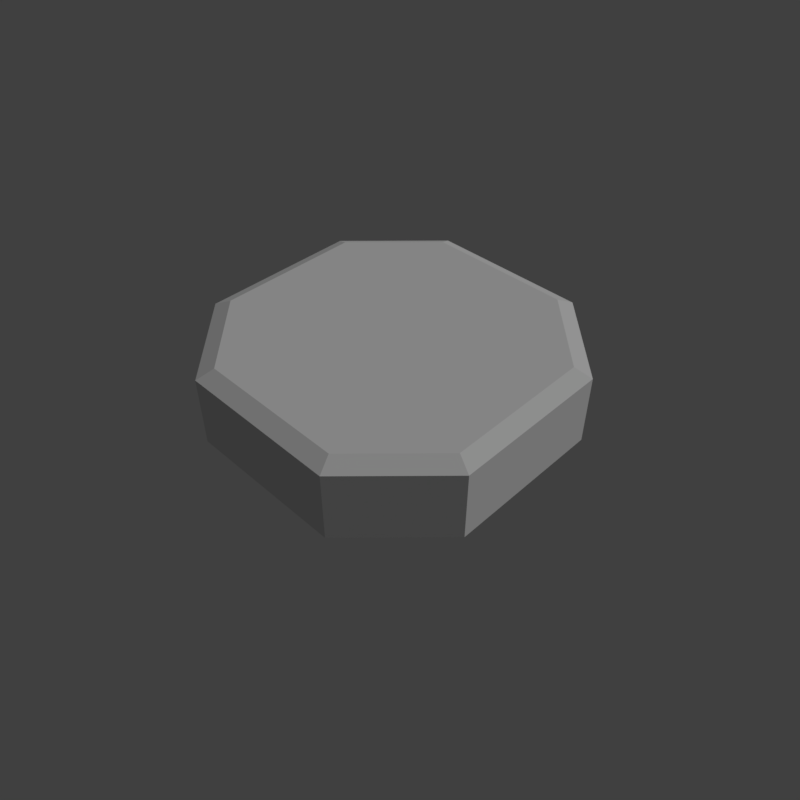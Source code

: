 # Source: grass_platform.blend  (saved by Blender 2.79.0; exported with 4.5.12 LTS)
import bpy
from mathutils import Matrix  # noqa: F401  (used for matrix-valued properties, if any)

bpy.ops.wm.read_factory_settings(use_empty=True)
scene = bpy.context.scene
scene.name = 'Scene'

# ---- collections
col_collection_1 = bpy.data.collections.new('Collection 1'); scene.collection.children.link(col_collection_1)

# ---- materials (node trees are filled in below, after node groups)
mat_grass = bpy.data.materials.new('grass')
mat_grass.alpha_threshold = 0.0
mat_grass.use_transparent_shadow = False
mat_grass.roughness = 0.5
mat_grass.specular_intensity = 0.0

# ---- material node trees

# ---- world
world_world = bpy.data.worlds.new('World'); scene.world = world_world
world_world.color = (0.05088, 0.05088, 0.05088)
world_world.use_sun_shadow = False
world_world.sun_shadow_jitter_overblur = 0.0
world_world.cycles.sampling_method = 'MANUAL'

# ---- cameras
cam_camera = bpy.data.cameras.new('Camera')
cam_camera.clip_end = 100.0
cam_camera.lens = 35.0
cam_camera.sensor_width = 32.0
cam_camera.sensor_height = 18.0
cam_camera.display_size = 2.0
cam_camera.dof.focus_distance = 0.0
cam_camera.dof.aperture_fstop = 128.0
cam_camera.dof.aperture_blades = 6

# ---- lights
light_hemi = bpy.data.lights.new('Hemi', 'SUN')
light_hemi.transmission_factor = 0.0
light_hemi.angle = 0.1993
light_hemi.energy = 1.0
light_hemi.shadow_buffer_clip_start = 0.5
light_hemi.shadow_soft_size = 0.1
light_hemi.shadow_cascade_max_distance = 1000.0

# ---- meshes
me_grassplatform = bpy.data.meshes.new('GrassPlatform')
me_grassplatform.from_pydata([(1.0, -2.0, -0.1), (2.0, -1.0, -0.1), (1.0, -1.0, -2.98e-08), (1.8, 1.907e-06, -2.98e-08), (0.9133, -1.8, -2.98e-08), (1.8, -0.9133, -2.98e-08), (1.0, -2.0, -1.0), (2.0, -1.0, -1.0), (3.457e-06, -2.0, -0.1), (4.053e-06, -1.0, -2.98e-08), (-2.0, -1.0, -0.1), (-1.0, -2.0, -0.1), (-1.0, -1.0, -2.98e-08), (3.457e-06, -1.8, -2.98e-08), (-1.8, -8.941e-07, -2.98e-08), (-1.8, -0.9133, -2.98e-08), (-0.9133, -1.8, -2.98e-08), (3.457e-06, -2.0, -1.0), (-2.0, -1.0, -1.0), (-1.0, -2.0, -1.0), (0.0, 0.0, -2.98e-08), (0.0, 1.0, -2.98e-08), (-2.0, 5.96e-07, -0.1), (-1.0, 0.0, -2.98e-08), (9.537e-07, 2.0, -0.1), (-1.0, 2.0, -0.1), (-2.0, 1.0, -0.1), (-1.0, 1.0, -2.98e-08), (-0.9133, 1.8, -2.98e-08), (-1.8, 0.9133, -2.98e-08), (-2.0, 5.96e-07, -1.0), (9.537e-07, 2.0, -1.0), (-1.0, 2.0, -1.0), (-2.0, 1.0, -1.0), (1.0, 4.053e-06, -2.98e-08), (2.0, 3.457e-06, -0.1), (2.0, 1.0, -0.1), (1.0, 2.0, -0.1), (1.0, 1.0, -2.98e-08), (2.146e-06, 1.8, -2.98e-08), (1.8, 0.9133, -2.98e-08), (0.9133, 1.8, -2.98e-08), (2.0, 3.457e-06, -1.0), (2.0, 1.0, -1.0), (1.0, 2.0, -1.0)], [], [(9, 2, 34, 20), (2, 5, 3, 34), (13, 4, 2, 9), (4, 5, 2), (13, 8, 0, 4), (4, 0, 1, 5), (5, 1, 35, 3), (1, 7, 42, 35), (8, 17, 6, 0), (0, 6, 7, 1), (23, 12, 9, 20), (12, 16, 13, 9), (14, 15, 12, 23), (15, 16, 12), (14, 22, 10, 15), (15, 10, 11, 16), (16, 11, 8, 13), (11, 19, 17, 8), (22, 30, 18, 10), (10, 18, 19, 11), (21, 27, 23, 20), (27, 29, 14, 23), (39, 28, 27, 21), (28, 29, 27), (39, 24, 25, 28), (28, 25, 26, 29), (29, 26, 22, 14), (26, 33, 30, 22), (24, 31, 32, 25), (25, 32, 33, 26), (34, 38, 21, 20), (38, 41, 39, 21), (3, 40, 38, 34), (40, 41, 38), (3, 35, 36, 40), (40, 36, 37, 41), (41, 37, 24, 39), (37, 44, 31, 24), (35, 42, 43, 36), (36, 43, 44, 37)])
_uv = me_grassplatform.uv_layers.new(name='UVMap')
_uv.uv.foreach_set('vector', [0.3333, 0.1667, 0.1667, 0.1667, 0.1667, 0.3333, 0.3333, 0.3333, 0.1667, 0.1667, 0.0349, 0.1811, 0.0349, 0.3333, 0.1667, 0.3333, 0.3216, 0.0349, 0.1811, 0.0349, 0.1667, 0.1667, 0.3236, 0.1667, 0.1811, 0.0349, 0.0349, 0.1811, 0.1667, 0.1667, 0.3216, 0.0349, 0.3216, 0.0124, 0.1667, 0.0124, 0.1811, 0.0349, 0.1811, 0.0349, 0.1667, 0.0124, 0.0031, 0.1667, 0.0349, 0.1811, 0.0349, 0.1811, 0.0031, 0.1667, 0.0031, 0.3333, 0.0349, 0.3333, 0.3094, 0.01156, 0.3095, 0.01983, 0.3095, 0.01983, 0.3094, 0.01156, 0.2989, 0.0116, 0.299, 0.01987, 0.3042, 0.01985, 0.3042, 0.01158, 0.3042, 0.01158, 0.3042, 0.01985, 0.3095, 0.01983, 0.3094, 0.01156, 0.3333, 0.1667, 0.1667, 0.1667, 0.1667, 0.3333, 0.3333, 0.3333, 0.1667, 0.1667, 0.0349, 0.1811, 0.0349, 0.3333, 0.1667, 0.3333, 0.3216, 0.0349, 0.1811, 0.0349, 0.1667, 0.1667, 0.3236, 0.1667, 0.1811, 0.0349, 0.0349, 0.1811, 0.1667, 0.1667, 0.3216, 0.0349, 0.3216, 0.0124, 0.1667, 0.0124, 0.1811, 0.0349, 0.1811, 0.0349, 0.1667, 0.0124, 0.0031, 0.1667, 0.0349, 0.1811, 0.0349, 0.1811, 0.0031, 0.1667, 0.0031, 0.3333, 0.0349, 0.3333, 0.3094, 0.01156, 0.3095, 0.01983, 0.3095, 0.01983, 0.3094, 0.01156, 0.2989, 0.0116, 0.299, 0.01987, 0.3042, 0.01985, 0.3042, 0.01158, 0.3042, 0.01158, 0.3042, 0.01985, 0.3095, 0.01983, 0.3094, 0.01156, 0.3333, 0.1667, 0.1667, 0.1667, 0.1667, 0.3333, 0.3333, 0.3333, 0.1667, 0.1667, 0.0349, 0.1811, 0.0349, 0.3333, 0.1667, 0.3333, 0.3216, 0.0349, 0.1811, 0.0349, 0.1667, 0.1667, 0.3236, 0.1667, 0.1811, 0.0349, 0.0349, 0.1811, 0.1667, 0.1667, 0.3216, 0.0349, 0.3216, 0.0124, 0.1667, 0.0124, 0.1811, 0.0349, 0.1811, 0.0349, 0.1667, 0.0124, 0.0031, 0.1667, 0.0349, 0.1811, 0.0349, 0.1811, 0.0031, 0.1667, 0.0031, 0.3333, 0.0349, 0.3333, 0.3094, 0.01156, 0.3095, 0.01983, 0.3095, 0.01983, 0.3094, 0.01156, 0.2989, 0.0116, 0.299, 0.01987, 0.3042, 0.01985, 0.3042, 0.01158, 0.3042, 0.01158, 0.3042, 0.01985, 0.3095, 0.01983, 0.3094, 0.01156, 0.3333, 0.1667, 0.1667, 0.1667, 0.1667, 0.3333, 0.3333, 0.3333, 0.1667, 0.1667, 0.0349, 0.1811, 0.0349, 0.3333, 0.1667, 0.3333, 0.3216, 0.0349, 0.1811, 0.0349, 0.1667, 0.1667, 0.3236, 0.1667, 0.1811, 0.0349, 0.0349, 0.1811, 0.1667, 0.1667, 0.3216, 0.0349, 0.3216, 0.0124, 0.1667, 0.0124, 0.1811, 0.0349, 0.1811, 0.0349, 0.1667, 0.0124, 0.0031, 0.1667, 0.0349, 0.1811, 0.0349, 0.1811, 0.0031, 0.1667, 0.0031, 0.3333, 0.0349, 0.3333, 0.3094, 0.01156, 0.3095, 0.01983, 0.3095, 0.01983, 0.3094, 0.01156, 0.2989, 0.0116, 0.299, 0.01987, 0.3042, 0.01985, 0.3042, 0.01158, 0.3042, 0.01158, 0.3042, 0.01985, 0.3095, 0.01983, 0.3094, 0.01156])
me_grassplatform.materials.append(mat_grass)
me_grassplatform.use_remesh_preserve_volume = False
me_grassplatform.use_remesh_preserve_attributes = False
me_grassplatform.use_mirror_vertex_groups = False
me_grassplatform.use_paint_bone_selection = False
me_grassplatform.use_paint_mask = True
me_grassplatform.update()

# ---- objects
ob_camera = bpy.data.objects.new('Camera', cam_camera)
ob_hemi = bpy.data.objects.new('Hemi', light_hemi)
ob_grassplatform = bpy.data.objects.new('GrassPlatform', me_grassplatform)

# ---- transforms, parenting, visibility, modifiers, constraints
ob_camera.location = (2.784, -2.771, 2.955)
ob_camera.rotation_euler = (0.8486, -5.788e-07, 0.7794)
ob_camera.hide_viewport = True
ob_camera.lineart.crease_threshold = 0.0
ob_hemi.location = (0.0, 0.0, 0.0)
ob_hemi.rotation_euler = (-0.588, 0.4478, -0.281)
ob_hemi.hide_viewport = True
ob_hemi.lineart.crease_threshold = 0.0
ob_grassplatform.location = (0.0, 0.0, 0.0)
ob_grassplatform.scale = (0.5, 0.5, 0.5)
ob_grassplatform.lineart.crease_threshold = 0.0

# ---- collection membership
col_collection_1.objects.link(ob_camera)
col_collection_1.objects.link(ob_hemi)
col_collection_1.objects.link(ob_grassplatform)

# ---- scene / render settings (as saved in the file)
scene.camera = ob_camera
scene.frame_start = 1; scene.frame_end = 250; scene.frame_set(1)
scene.render.engine = 'BLENDER_EEVEE_NEXT'
scene.render.resolution_x = 256
scene.render.resolution_y = 256
scene.render.resolution_percentage = 50
scene.render.dither_intensity = 0.0
scene.render.film_transparent = True
scene.cycles.use_denoising = False
scene.cycles.samples = 128
scene.cycles.sampling_pattern = 'TABULATED_SOBOL'
scene.cycles.use_adaptive_sampling = False
scene.cycles.use_light_tree = False
scene.cycles.blur_glossy = 0.0
scene.cycles.sample_clamp_indirect = 0.0
scene.view_settings.view_transform = 'Standard'
bpy.context.view_layer.update()
